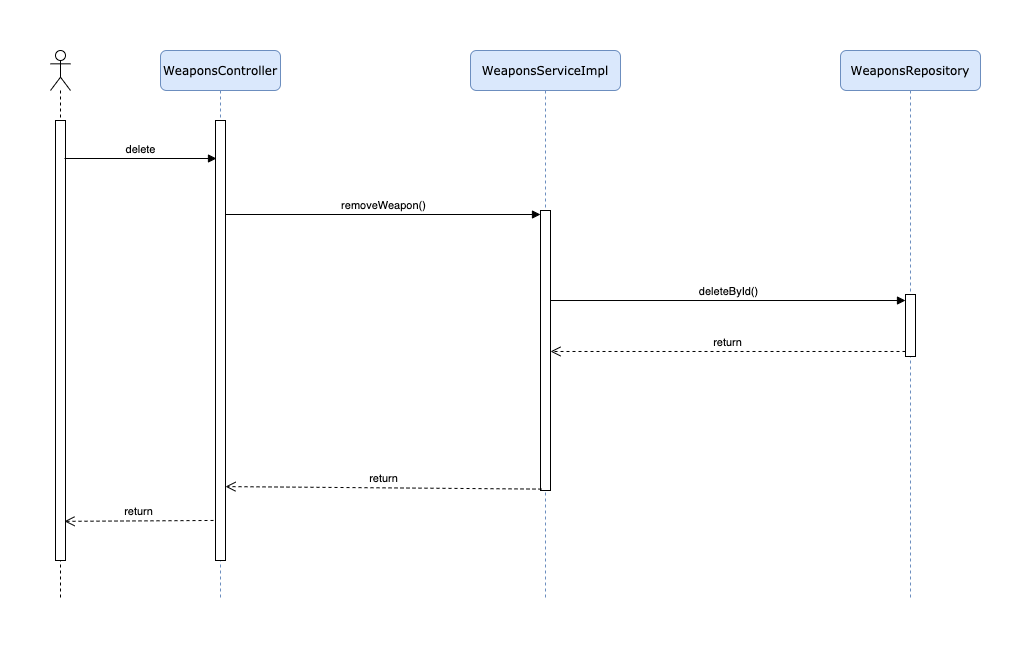

The diagram above was exported from draw.io. Its source (the exported page's mxGraphModel, read from the mxfile embedded in the PNG):
<mxGraphModel dx="1298" dy="731" grid="1" gridSize="10" guides="1" tooltips="1" connect="1" arrows="1" fold="1" page="1" pageScale="1" pageWidth="1100" pageHeight="850" background="#ffffff" math="0" shadow="0">
  <root>
    <mxCell id="0" />
    <mxCell id="1" parent="0" />
    <mxCell id="7baba1c4bc27f4b0-2" value="WeaponsServiceImpl" style="shape=umlLifeline;perimeter=lifelinePerimeter;whiteSpace=wrap;html=1;container=1;collapsible=0;recursiveResize=0;outlineConnect=0;rounded=1;shadow=0;comic=0;labelBackgroundColor=none;strokeWidth=1;fontFamily=Verdana;fontSize=12;align=center;fillColor=#dae8fc;strokeColor=#6c8ebf;" parent="1" vertex="1">
      <mxGeometry x="500" y="90" width="150" height="550" as="geometry" />
    </mxCell>
    <mxCell id="7baba1c4bc27f4b0-3" value="WeaponsRepository" style="shape=umlLifeline;perimeter=lifelinePerimeter;whiteSpace=wrap;html=1;container=1;collapsible=0;recursiveResize=0;outlineConnect=0;rounded=1;shadow=0;comic=0;labelBackgroundColor=none;strokeWidth=1;fontFamily=Verdana;fontSize=12;align=center;fillColor=#dae8fc;strokeColor=#6c8ebf;" parent="1" vertex="1">
      <mxGeometry x="870" y="90" width="140" height="550" as="geometry" />
    </mxCell>
    <mxCell id="5rRgPjy6jJg0etSH70lu-17" value="" style="html=1;points=[];perimeter=orthogonalPerimeter;" parent="7baba1c4bc27f4b0-3" vertex="1">
      <mxGeometry x="65" y="244" width="10" height="62" as="geometry" />
    </mxCell>
    <mxCell id="7baba1c4bc27f4b0-8" value="WeaponsController" style="shape=umlLifeline;perimeter=lifelinePerimeter;whiteSpace=wrap;html=1;container=1;collapsible=0;recursiveResize=0;outlineConnect=0;rounded=1;shadow=0;comic=0;labelBackgroundColor=none;strokeWidth=1;fontFamily=Verdana;fontSize=12;align=center;fillColor=#dae8fc;strokeColor=#6c8ebf;" parent="1" vertex="1">
      <mxGeometry x="190" y="90" width="120" height="550" as="geometry" />
    </mxCell>
    <mxCell id="5rRgPjy6jJg0etSH70lu-3" value="" style="html=1;points=[];perimeter=orthogonalPerimeter;" parent="7baba1c4bc27f4b0-8" vertex="1">
      <mxGeometry x="55" y="70" width="10" height="440" as="geometry" />
    </mxCell>
    <mxCell id="5rRgPjy6jJg0etSH70lu-1" value="" style="shape=umlLifeline;participant=umlActor;perimeter=lifelinePerimeter;whiteSpace=wrap;html=1;container=1;collapsible=0;recursiveResize=0;verticalAlign=top;spacingTop=36;labelBackgroundColor=#ffffff;outlineConnect=0;" parent="1" vertex="1">
      <mxGeometry x="80" y="90" width="20" height="550" as="geometry" />
    </mxCell>
    <mxCell id="5rRgPjy6jJg0etSH70lu-2" value="" style="html=1;points=[];perimeter=orthogonalPerimeter;" parent="5rRgPjy6jJg0etSH70lu-1" vertex="1">
      <mxGeometry x="5" y="70" width="10" height="440" as="geometry" />
    </mxCell>
    <mxCell id="5rRgPjy6jJg0etSH70lu-4" value="delete" style="html=1;verticalAlign=bottom;endArrow=block;" parent="1" edge="1">
      <mxGeometry width="80" relative="1" as="geometry">
        <mxPoint x="94" y="198" as="sourcePoint" />
        <mxPoint x="246" y="198" as="targetPoint" />
      </mxGeometry>
    </mxCell>
    <mxCell id="5rRgPjy6jJg0etSH70lu-10" value="" style="html=1;points=[];perimeter=orthogonalPerimeter;" parent="1" vertex="1">
      <mxGeometry x="570" y="250" width="10" height="280" as="geometry" />
    </mxCell>
    <mxCell id="5rRgPjy6jJg0etSH70lu-11" value="removeWeapon()" style="html=1;verticalAlign=bottom;endArrow=block;" parent="1" edge="1">
      <mxGeometry width="80" relative="1" as="geometry">
        <mxPoint x="255" y="254" as="sourcePoint" />
        <mxPoint x="570" y="254" as="targetPoint" />
      </mxGeometry>
    </mxCell>
    <mxCell id="5rRgPjy6jJg0etSH70lu-18" value="return" style="html=1;verticalAlign=bottom;endArrow=open;dashed=1;endSize=8;entryX=1;entryY=0.832;entryDx=0;entryDy=0;entryPerimeter=0;exitX=0.1;exitY=0.995;exitDx=0;exitDy=0;exitPerimeter=0;" parent="1" source="5rRgPjy6jJg0etSH70lu-10" target="5rRgPjy6jJg0etSH70lu-3" edge="1">
      <mxGeometry relative="1" as="geometry">
        <mxPoint x="560" y="530" as="sourcePoint" />
        <mxPoint x="480" y="530" as="targetPoint" />
      </mxGeometry>
    </mxCell>
    <mxCell id="5rRgPjy6jJg0etSH70lu-19" value="return" style="html=1;verticalAlign=bottom;endArrow=open;dashed=1;endSize=8;exitX=0;exitY=0.919;exitDx=0;exitDy=0;exitPerimeter=0;" parent="1" source="5rRgPjy6jJg0etSH70lu-17" target="5rRgPjy6jJg0etSH70lu-10" edge="1">
      <mxGeometry relative="1" as="geometry">
        <mxPoint x="918" y="492.8500000000001" as="sourcePoint" />
        <mxPoint x="602" y="489.99999999999994" as="targetPoint" />
      </mxGeometry>
    </mxCell>
    <mxCell id="5rRgPjy6jJg0etSH70lu-20" value="deleteById()" style="html=1;verticalAlign=bottom;endArrow=block;entryX=0;entryY=0.097;entryDx=0;entryDy=0;entryPerimeter=0;" parent="1" source="5rRgPjy6jJg0etSH70lu-10" target="5rRgPjy6jJg0etSH70lu-17" edge="1">
      <mxGeometry width="80" relative="1" as="geometry">
        <mxPoint x="720" y="440" as="sourcePoint" />
        <mxPoint x="800" y="440" as="targetPoint" />
      </mxGeometry>
    </mxCell>
    <mxCell id="5rRgPjy6jJg0etSH70lu-21" value="return" style="html=1;verticalAlign=bottom;endArrow=open;dashed=1;endSize=8;exitX=-0.2;exitY=0.909;exitDx=0;exitDy=0;exitPerimeter=0;entryX=0.9;entryY=0.911;entryDx=0;entryDy=0;entryPerimeter=0;" parent="1" source="5rRgPjy6jJg0etSH70lu-3" target="5rRgPjy6jJg0etSH70lu-2" edge="1">
      <mxGeometry relative="1" as="geometry">
        <mxPoint x="235" y="620.194" as="sourcePoint" />
        <mxPoint x="60" y="619.9959999999999" as="targetPoint" />
      </mxGeometry>
    </mxCell>
  </root>
</mxGraphModel>